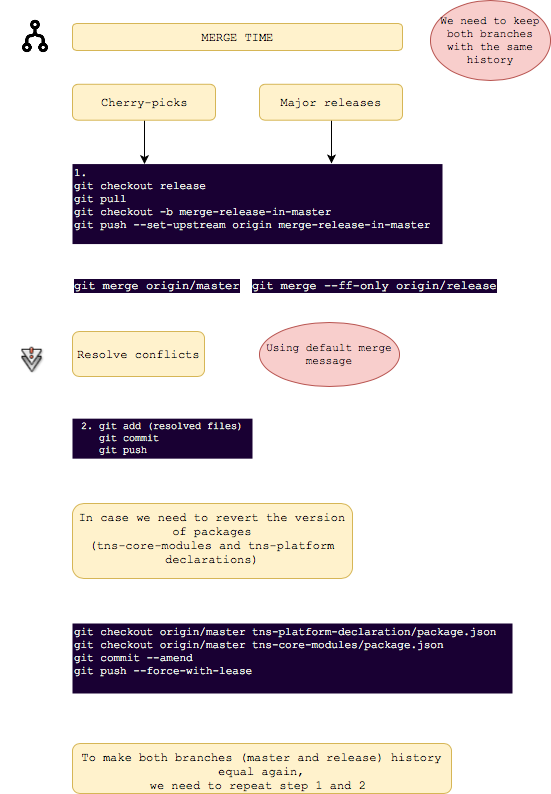

The diagram above was exported from draw.io. Its source (the exported page's mxGraphModel, read from the mxfile embedded in the PNG):
<mxGraphModel dx="2416" dy="-23" grid="1" gridSize="10" guides="1" tooltips="1" connect="1" arrows="1" fold="1" page="1" pageScale="1" pageWidth="1100" pageHeight="850" background="#ffffff" math="0" shadow="0">
  <root>
    <mxCell id="0" />
    <mxCell id="1" parent="0" />
    <mxCell id="138" value="" style="group" parent="1" vertex="1" connectable="0">
      <mxGeometry x="-80" y="857" width="550" height="675" as="geometry" />
    </mxCell>
    <mxCell id="99" value="MERGE TIME&lt;br&gt;" style="rounded=1;whiteSpace=wrap;html=1;glass=0;comic=0;fillColor=#fff2cc;fontFamily=Courier New;strokeColor=#d6b656;" parent="138" vertex="1">
      <mxGeometry x="72" y="23" width="330" height="27" as="geometry" />
    </mxCell>
    <mxCell id="119" value="Text" style="text;html=1;resizable=0;points=[];autosize=1;align=left;verticalAlign=top;spacingTop=-4;fontSize=11;fontFamily=Courier New;fontColor=#FFFFFF;" parent="138" vertex="1">
      <mxGeometry x="223" y="248.44789356984478" width="40" height="10" as="geometry" />
    </mxCell>
    <mxCell id="120" value="Text" style="text;html=1;resizable=0;points=[];autosize=1;align=left;verticalAlign=top;spacingTop=-4;fontSize=11;fontFamily=Courier New;fontColor=#FFFFFF;" parent="138" vertex="1">
      <mxGeometry x="225" y="233.4811529933481" width="40" height="10" as="geometry" />
    </mxCell>
    <mxCell id="121" value="1. &lt;br&gt;git checkout release&lt;br&gt;git pull&lt;br&gt;git checkout -b merge-release-in-master&lt;br&gt;git push --set-upstream origin merge-release-in-master&lt;br&gt;&lt;br&gt;" style="text;html=1;resizable=0;points=[];autosize=1;align=left;verticalAlign=top;spacingTop=-4;fontSize=11;fontFamily=Courier New;fontColor=#FFFFFF;fillColor=#190033;" parent="138" vertex="1">
      <mxGeometry x="72" y="163.57427937915742" width="370" height="80" as="geometry" />
    </mxCell>
    <mxCell id="122" value="Resolve conflicts&lt;br&gt;" style="rounded=1;whiteSpace=wrap;html=1;glass=0;comic=0;fillColor=#fff2cc;fontFamily=Courier New;strokeColor=#d6b656;" parent="138" vertex="1">
      <mxGeometry x="72" y="331" width="132" height="45" as="geometry" />
    </mxCell>
    <mxCell id="123" value="" style="shape=image;html=1;verticalAlign=top;verticalLabelPosition=bottom;labelBackgroundColor=#ffffff;imageAspect=0;aspect=fixed;image=https://cdn4.iconfinder.com/data/icons/humility-icons-MERGE/48x48/emblems/emblem-cvs-conflict.png;rounded=1;glass=0;comic=0;strokeColor=#000000;fillColor=#190033;fontFamily=Courier New;fontSize=11;fontColor=#FFFFFF;align=center;" parent="138" vertex="1">
      <mxGeometry x="15.5" y="343.7649667405765" width="32" height="32" as="geometry" />
    </mxCell>
    <mxCell id="130" value="&lt;font style=&quot;font-size: 10px&quot;&gt;2. git add (resolved files)&lt;br&gt;&lt;div style=&quot;text-align: left&quot;&gt;&amp;nbsp; &amp;nbsp;git commit&lt;/div&gt;&lt;div style=&quot;text-align: left&quot;&gt;&amp;nbsp; &amp;nbsp;git push&lt;/div&gt;&lt;/font&gt;" style="text;html=1;resizable=0;points=[];autosize=1;align=center;verticalAlign=top;spacingTop=-4;fontFamily=Courier New;fontColor=#FFFFFF;fillColor=#190033;fontSize=10;" parent="138" vertex="1">
      <mxGeometry x="72" y="418.1585365853658" width="180" height="40" as="geometry" />
    </mxCell>
    <mxCell id="137" value="" style="shape=image;html=1;verticalAlign=top;verticalLabelPosition=bottom;labelBackgroundColor=#ffffff;imageAspect=0;aspect=fixed;image=https://cdn0.iconfinder.com/data/icons/typicons-2/24/flow-merge-128.png;rounded=1;glass=0;comic=0;strokeColor=#000000;fillColor=#FF0000;fontFamily=Courier New;fontSize=11;fontColor=#FFFFFF;align=center;" parent="138" vertex="1">
      <mxGeometry x="15.5" y="16.46341463414634" width="39" height="39" as="geometry" />
    </mxCell>
    <mxCell id="140" value="In case we need to revert the version of packages&lt;br&gt;(tns-core-modules and tns-platform declarations)&lt;br&gt;&lt;br&gt;" style="rounded=1;whiteSpace=wrap;html=1;glass=0;comic=0;fillColor=#fff2cc;fontFamily=Courier New;strokeColor=#d6b656;verticalAlign=top;" parent="138" vertex="1">
      <mxGeometry x="72" y="503" width="280" height="75" as="geometry" />
    </mxCell>
    <mxCell id="197" value="" style="edgeStyle=orthogonalEdgeStyle;rounded=0;html=1;jettySize=auto;orthogonalLoop=1;fontFamily=Courier New;fontSize=12;fontColor=#FFFFFF;" parent="138" source="175" target="121" edge="1">
      <mxGeometry relative="1" as="geometry">
        <Array as="points">
          <mxPoint x="144" y="153" />
          <mxPoint x="144" y="153" />
        </Array>
      </mxGeometry>
    </mxCell>
    <mxCell id="175" value="Cherry-picks&lt;br&gt;" style="rounded=1;whiteSpace=wrap;html=1;glass=0;comic=0;fillColor=#fff2cc;fontFamily=Courier New;strokeColor=#d6b656;" parent="138" vertex="1">
      <mxGeometry x="72" y="83.78048780487805" width="143" height="35.92017738359202" as="geometry" />
    </mxCell>
    <mxCell id="196" value="" style="edgeStyle=orthogonalEdgeStyle;rounded=0;html=1;jettySize=auto;orthogonalLoop=1;fontFamily=Courier New;fontSize=12;fontColor=#FFFFFF;" parent="138" source="178" edge="1">
      <mxGeometry relative="1" as="geometry">
        <mxPoint x="331" y="163" as="targetPoint" />
        <Array as="points">
          <mxPoint x="331" y="153" />
          <mxPoint x="331" y="153" />
        </Array>
      </mxGeometry>
    </mxCell>
    <mxCell id="178" value="Major releases&lt;br&gt;" style="rounded=1;whiteSpace=wrap;html=1;glass=0;comic=0;fillColor=#fff2cc;fontFamily=Courier New;strokeColor=#d6b656;" parent="138" vertex="1">
      <mxGeometry x="259" y="83.78048780487802" width="143" height="35.92017738359202" as="geometry" />
    </mxCell>
    <mxCell id="181" value="git merge origin/master" style="text;html=1;resizable=0;points=[];autosize=1;align=left;verticalAlign=top;spacingTop=-4;fontSize=12;fontFamily=Courier New;fontColor=#FFFFFF;labelBackgroundColor=#190033;" parent="138" vertex="1">
      <mxGeometry x="72" y="275.5" width="180" height="20" as="geometry" />
    </mxCell>
    <mxCell id="187" value="git merge --ff-only origin/release" style="text;html=1;resizable=0;points=[];autosize=1;align=left;verticalAlign=top;spacingTop=-4;fontSize=12;fontFamily=Courier New;fontColor=#FFFFFF;labelBackgroundColor=#190033;" parent="138" vertex="1">
      <mxGeometry x="250" y="275.5" width="260" height="20" as="geometry" />
    </mxCell>
    <mxCell id="132" value="Using default merge message&lt;br&gt;" style="ellipse;whiteSpace=wrap;html=1;rounded=1;glass=0;comic=0;strokeColor=#b85450;fillColor=#f8cecc;fontFamily=Courier New;fontSize=11;align=center;" parent="138" vertex="1">
      <mxGeometry x="259" y="321.5" width="140" height="64" as="geometry" />
    </mxCell>
    <mxCell id="103" value="We need to keep both branches with the same history&lt;br&gt;" style="ellipse;whiteSpace=wrap;html=1;rounded=1;glass=0;comic=0;strokeColor=#b85450;fillColor=#f8cecc;fontFamily=Courier New;fontSize=11;align=center;" parent="138" vertex="1">
      <mxGeometry x="430" width="120" height="80" as="geometry" />
    </mxCell>
    <mxCell id="154" value="git checkout&amp;nbsp;origin/master tns-platform-declaration/package.json&lt;br&gt;git checkout origin/master tns-core-modules/package.json&lt;br&gt;git commit --amend&lt;br&gt;git push --force-with-lease&lt;br&gt;&lt;br&gt;" style="text;html=1;resizable=0;points=[];autosize=1;align=left;verticalAlign=top;spacingTop=-4;fontSize=11;fontFamily=Courier New;fontColor=#FFFFFF;fillColor=#190033;" parent="1" vertex="1">
      <mxGeometry x="-8" y="1480" width="440" height="70" as="geometry" />
    </mxCell>
    <mxCell id="161" value="To make both branches (master and release) history equal again,&lt;br&gt;&amp;nbsp;we need to repeat step 1 and 2 &amp;nbsp;&lt;br&gt;" style="rounded=1;whiteSpace=wrap;html=1;glass=0;comic=0;fillColor=#fff2cc;fontFamily=Courier New;strokeColor=#d6b656;verticalAlign=top;" parent="1" vertex="1">
      <mxGeometry x="-8" y="1600" width="379" height="50" as="geometry" />
    </mxCell>
  </root>
</mxGraphModel>